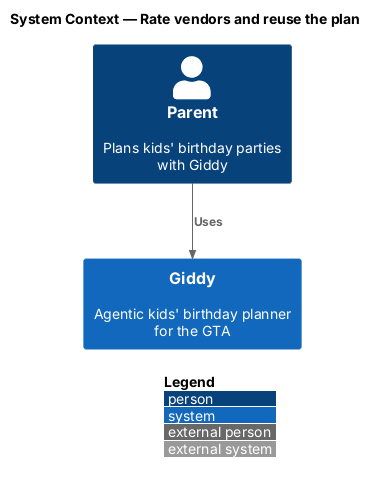

The diagram above was rendered by PlantUML. Its source (embedded in the PNG):
@startuml
!include <C4/C4_Context>
LAYOUT_WITH_LEGEND()
title System Context — Rate vendors and reuse the plan

Person(parent, "Parent", "Plans kids' birthday parties with Giddy")
System(giddy, "Giddy", "Agentic kids' birthday planner for the GTA")

Rel(parent, giddy, "Uses")
@enduml